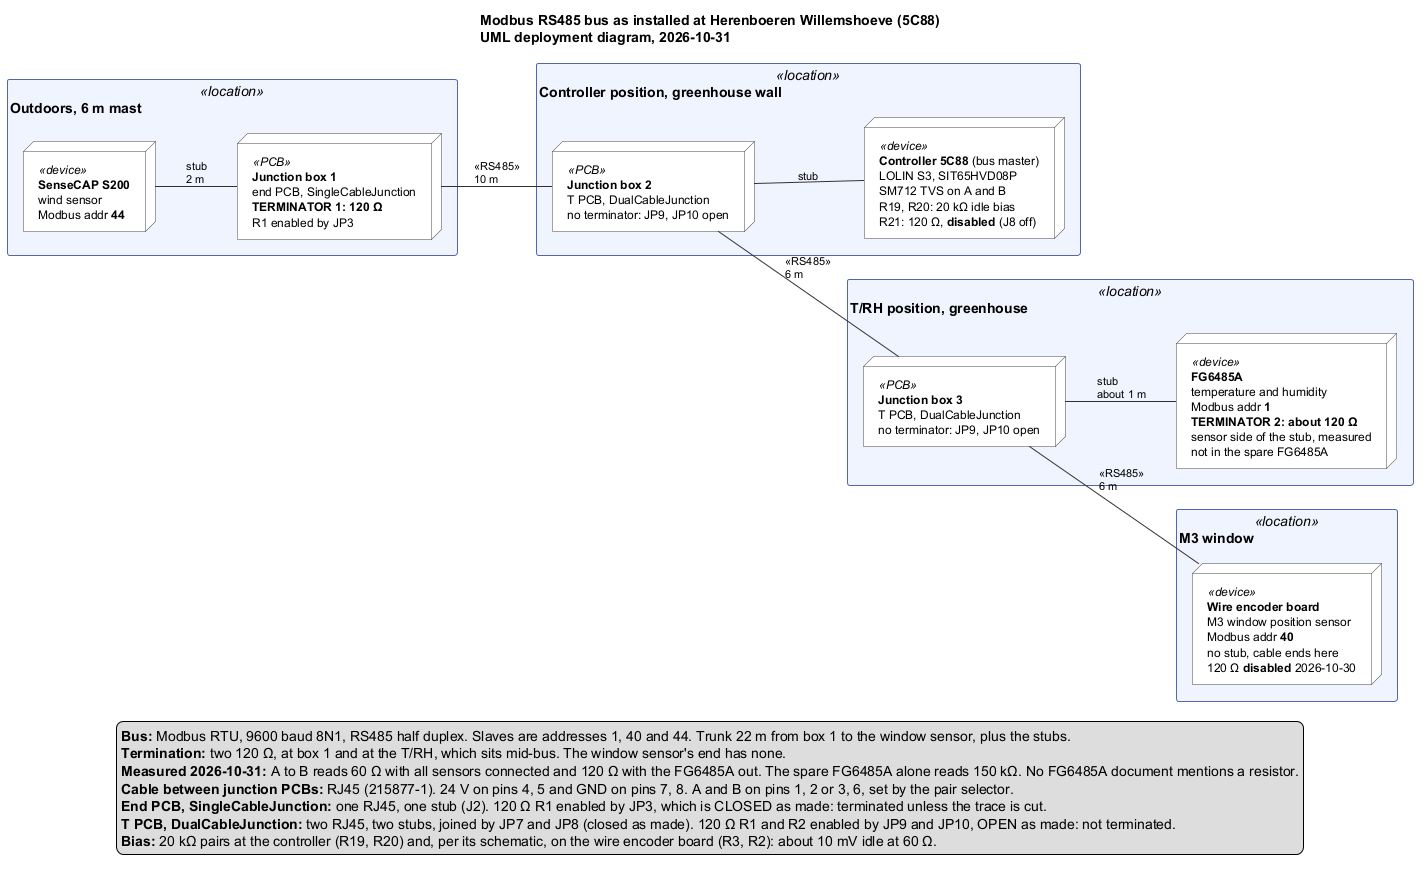

The diagram above was rendered by PlantUML. Its source (embedded in the PNG):
@startuml modbusBusInstallation5C88
' ============================================================
' Greenhouse Ventilation Controller
' UML deployment diagram: the Modbus RS485 bus as installed at
' Herenboeren Willemshoeve (5C88)
'
' Layout, lengths and terminator positions: the operator,
' 2026-10-30. Board details: hardware/ModBusRS485*CableJunction/pcb.
' Controller details: design/technicalHardwareDesignSpecification.md 4.3.
' PCB types follow from each box's connections.
' ============================================================

title Modbus RS485 bus as installed at Herenboeren Willemshoeve (5C88)\nUML deployment diagram, 2026-10-31

left to right direction
skinparam defaultTextAlignment left
skinparam shadowing false
skinparam ArrowFontSize 11
skinparam ArrowColor #333333
skinparam node {
  BackgroundColor #FFFFFF
  BorderColor #444444
  FontSize 12
}
skinparam rectangle {
  BackgroundColor #F0F4FF
  BorderColor #5566AA
}

rectangle "Outdoors, 6 m mast" <<location>> as MAST {
  node "**SenseCAP S200**\nwind sensor\nModbus addr **44**" <<device>> as S200
  node "**Junction box 1**\nend PCB, SingleCableJunction\n**TERMINATOR 1: 120 Ω**\nR1 enabled by JP3" <<PCB>> as BOX1
}

rectangle "Controller position, greenhouse wall" <<location>> as CTRLPOS {
  node "**Junction box 2**\nT PCB, DualCableJunction\nno terminator: JP9, JP10 open" <<PCB>> as BOX2
  node "**Controller 5C88** (bus master)\nLOLIN S3, SIT65HVD08P\nSM712 TVS on A and B\nR19, R20: 20 kΩ idle bias\nR21: 120 Ω, **disabled** (J8 off)" <<device>> as CTRL
}

rectangle "T/RH position, greenhouse" <<location>> as THPOS {
  node "**Junction box 3**\nT PCB, DualCableJunction\nno terminator: JP9, JP10 open" <<PCB>> as BOX3
  node "**FG6485A**\ntemperature and humidity\nModbus addr **1**\n**TERMINATOR 2: about 120 Ω**\nsensor side of the stub, measured\nnot in the spare FG6485A" <<device>> as FG
}

rectangle "M3 window" <<location>> as M3POS {
  node "**Wire encoder board**\nM3 window position sensor\nModbus addr **40**\nno stub, cable ends here\n120 Ω **disabled** 2026-10-30" <<device>> as ENC
}

S200 -- BOX1 : stub\n2 m
BOX1 -- BOX2 : <<RS485>>\n10 m
BOX2 -- CTRL : stub
BOX2 -- BOX3 : <<RS485>>\n6 m
BOX3 -- FG : stub\nabout 1 m
BOX3 -- ENC : <<RS485>>\n6 m

legend bottom
  **Bus:** Modbus RTU, 9600 baud 8N1, RS485 half duplex. Slaves are addresses 1, 40 and 44. Trunk 22 m from box 1 to the window sensor, plus the stubs.
  **Termination:** two 120 Ω, at box 1 and at the T/RH, which sits mid-bus. The window sensor's end has none.
  **Measured 2026-10-31:** A to B reads 60 Ω with all sensors connected and 120 Ω with the FG6485A out. The spare FG6485A alone reads 150 kΩ. No FG6485A document mentions a resistor.
  **Cable between junction PCBs:** RJ45 (215877-1). 24 V on pins 4, 5 and GND on pins 7, 8. A and B on pins 1, 2 or 3, 6, set by the pair selector.
  **End PCB, SingleCableJunction:** one RJ45, one stub (J2). 120 Ω R1 enabled by JP3, which is CLOSED as made: terminated unless the trace is cut.
  **T PCB, DualCableJunction:** two RJ45, two stubs, joined by JP7 and JP8 (closed as made). 120 Ω R1 and R2 enabled by JP9 and JP10, OPEN as made: not terminated.
  **Bias:** 20 kΩ pairs at the controller (R19, R20) and, per its schematic, on the wire encoder board (R3, R2): about 10 mV idle at 60 Ω.
endlegend

@enduml